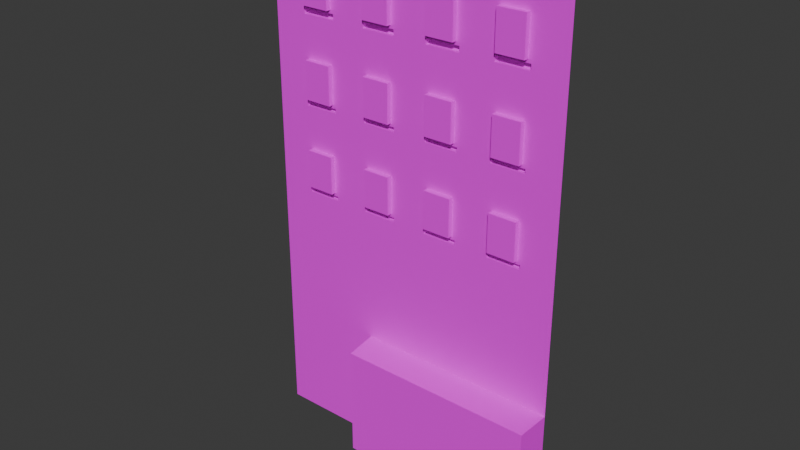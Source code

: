 # Source: Apartment.blend  (saved by Blender 4.2.67; exported with 4.5.12 LTS)
import bpy
from mathutils import Matrix  # noqa: F401  (used for matrix-valued properties, if any)

bpy.ops.wm.read_factory_settings(use_empty=True)
scene = bpy.context.scene
scene.name = 'Scene'

# ---- collections
col_collection = bpy.data.collections.new('Collection'); scene.collection.children.link(col_collection)

# ---- images (referenced by path relative to the original .blend; pixels are not part of the script)
import os
ASSET_DIR = os.environ.get("B2B_ASSET_DIR", "")  # directory of the original .blend (textures are referenced by path, not embedded)
HERE = os.path.dirname(os.path.abspath(__file__))  # packed textures are extracted next to this script under _unpacked/

def load_image(name, relpath, width, height, colorspace="sRGB"):
    """Load a texture the original file referenced (path relative to the .blend, or extracted next to this script)."""
    p = next((c for c in (os.path.join(HERE, relpath), os.path.join(ASSET_DIR, relpath)) if relpath and os.path.exists(c)), "")
    if p:
        img = bpy.data.images.load(p, check_existing=True)
        img.name = name
    else:  # same state as the original file: an image datablock whose file is absent (Cycles renders it pink)
        img = bpy.data.images.new(name, width, height)
        img.source = "FILE"
        img.filepath = "//" + (relpath or name)
    img.colorspace_settings.name = colorspace
    return img
img_aparttex_png = load_image('ApartTex.png', 'ApartTex.png', 1024, 1024, 'sRGB')

# ---- materials (node trees are filled in below, after node groups)
mat_material = bpy.data.materials.new('Material')
mat_material.alpha_threshold = 0.0
mat_material.roughness = 0.5
mat_material.line_color = (0.0, 0.0, 0.0, 1.0)

# ---- material node trees
mat_material.use_nodes = True; mat_material.node_tree.nodes.clear()
_N = mat_material.node_tree.nodes; _L = mat_material.node_tree.links
n0 = _N.new('ShaderNodeOutputMaterial'); n0.name = 'Material Output'; n0.location = (300, 300)
n1 = _N.new('ShaderNodeBsdfPrincipled'); n1.name = 'Principled BSDF'; n1.location = (10, 300)
n1.inputs[3].default_value = 1.45
n2 = _N.new('ShaderNodeTexImage'); n2.name = 'Image Texture'; n2.location = (-280, 280)
n2.image = img_aparttex_png
n2.interpolation = 'Closest'
_L.new(n1.outputs[0], n0.inputs[0])
_L.new(n2.outputs[0], n1.inputs[0])
n0.is_active_output = True

# ---- world
world_world = bpy.data.worlds.new('World'); scene.world = world_world
world_world.use_nodes = True; world_world.node_tree.nodes.clear()
_N = world_world.node_tree.nodes; _L = world_world.node_tree.links
n0 = _N.new('ShaderNodeOutputWorld'); n0.name = 'World Output'; n0.location = (300, 300)
n1 = _N.new('ShaderNodeBackground'); n1.name = 'Background'; n1.location = (10, 300)
n1.inputs[0].default_value = (0.05088, 0.05088, 0.05088, 1.0)
_L.new(n1.outputs[0], n0.inputs[0])
n0.is_active_output = True
world_world.color = (0.05088, 0.05088, 0.05088)
world_world.sun_shadow_jitter_overblur = 0.0

# ---- meshes
me_cube = bpy.data.meshes.new('Cube')
me_cube.from_pydata([(1.0, 1.0, 2.372), (1.0, 1.0, -1.0), (-1.0, 1.0, 2.372), (-1.0, 1.0, -1.0), (1.0, 1.0, -0.1898), (-1.0, 1.0, -0.1898), (1.0, 1.0, 2.088), (1.0, 1.0, 1.803), (1.0, 1.0, 1.518), (1.0, 1.0, 1.234), (1.0, 1.0, 0.949), (1.0, 1.0, 0.6643), (1.0, 1.0, 0.3796), (1.0, 1.0, 0.09492), (-1.0, 1.0, 2.088), (-1.0, 1.0, 1.803), (-1.0, 1.0, 1.518), (-1.0, 1.0, 1.234), (-1.0, 1.0, 0.949), (-1.0, 1.0, 0.6643), (-1.0, 1.0, 0.3796), (-1.0, 1.0, 0.09492), (-0.3053, 1.0, -1.0), (1.0, 1.0, -0.2364), (-1.0, 1.0, -0.2364), (-0.3333, 1.0, -1.0), (-0.7778, 1.0, -0.2364), (-0.7778, 1.0, -1.0), (-0.3333, 1.0, -0.2364), (-0.7778, 1.0, 2.372), (-0.5556, 1.0, 2.372), (-0.3333, 1.0, 2.372), (-0.1111, 1.0, 2.372), (0.1111, 1.0, 2.372), (0.3333, 1.0, 2.372), (0.5556, 1.0, 2.372), (0.7778, 1.0, 2.372), (-0.7778, 1.0, -0.1898), (-0.3333, 1.0, -0.1898), (0.1111, 1.0, -0.1898), (0.5556, 1.0, -0.1898), (-0.7778, 1.0, 0.09492), (-0.5556, 1.0, 0.09492), (-0.3333, 1.0, 0.09492), (-0.1111, 1.0, 0.09492), (0.1111, 1.0, 0.09492), (0.3333, 1.0, 0.09492), (0.5556, 1.0, 0.09492), (0.7778, 1.0, 0.09492), (-0.7778, 1.0, 0.3796), (-0.5556, 1.0, 0.3796), (-0.3333, 1.0, 0.3796), (-0.1111, 1.0, 0.3796), (0.1111, 1.0, 0.3796), (0.3333, 1.0, 0.3796), (0.5556, 1.0, 0.3796), (0.7778, 1.0, 0.3796), (-0.757, 1.0, 0.685), (-0.5763, 1.0, 0.685), (-0.3126, 1.0, 0.685), (-0.1318, 1.0, 0.685), (0.1318, 1.0, 0.685), (0.3126, 1.0, 0.685), (0.5763, 1.0, 0.685), (0.757, 1.0, 0.685), (-0.757, 1.0, 0.9282), (-0.5763, 1.0, 0.9282), (-0.3126, 1.0, 0.9282), (-0.1318, 1.0, 0.9282), (0.1318, 1.0, 0.9282), (0.3126, 1.0, 0.9282), (0.5763, 1.0, 0.9282), (0.757, 1.0, 0.9282), (-0.757, 1.0, 1.254), (-0.5763, 1.0, 1.254), (-0.3126, 1.0, 1.254), (-0.1318, 1.0, 1.254), (0.1318, 1.0, 1.254), (0.3126, 1.0, 1.254), (0.5763, 1.0, 1.254), (0.757, 1.0, 1.254), (-0.757, 1.0, 1.498), (-0.5763, 1.0, 1.498), (-0.3126, 1.0, 1.498), (-0.1318, 1.0, 1.498), (0.1318, 1.0, 1.498), (0.3126, 1.0, 1.498), (0.5763, 1.0, 1.498), (0.757, 1.0, 1.498), (-0.757, 1.0, 1.824), (-0.5763, 1.0, 1.824), (-0.3126, 1.0, 1.824), (-0.1318, 1.0, 1.824), (0.1318, 1.0, 1.824), (0.3126, 1.0, 1.824), (0.5763, 1.0, 1.824), (0.757, 1.0, 1.824), (-0.757, 1.0, 2.067), (-0.5763, 1.0, 2.067), (-0.3126, 1.0, 2.067), (-0.1318, 1.0, 2.067), (0.1318, 1.0, 2.067), (0.3126, 1.0, 2.067), (0.5763, 1.0, 2.067), (0.757, 1.0, 2.067), (-0.2894, 0.7917, -0.2524), (0.984, 0.7917, -0.2524), (0.984, 0.7917, -0.984), (-0.2894, 0.7917, -0.984), (-0.3053, 1.0, -0.2364), (0.984, 0.7917, -0.4507), (-1.0, 1.0, -0.3377), (-0.7778, 1.0, -0.3377), (-0.3333, 1.0, -0.3377), (-0.3053, 1.0, -0.3377), (1.0, 1.0, -0.3377), (-0.2894, 0.7917, -0.4507), (-0.7778, 1.0, 0.6643), (-0.5556, 1.0, 0.6643), (-0.3333, 1.0, 0.6643), (-0.1111, 1.0, 0.6643), (0.1111, 1.0, 0.6643), (0.3333, 1.0, 0.6643), (0.5556, 1.0, 0.6643), (0.7778, 1.0, 0.6643), (-0.7778, 1.0, 0.949), (-0.5556, 1.0, 0.949), (-0.3333, 1.0, 0.949), (-0.1111, 1.0, 0.949), (0.1111, 1.0, 0.949), (0.3333, 1.0, 0.949), (0.5556, 1.0, 0.949), (0.7778, 1.0, 0.949), (-0.7778, 1.0, 1.234), (-0.5556, 1.0, 1.234), (-0.3333, 1.0, 1.234), (-0.1111, 1.0, 1.234), (0.1111, 1.0, 1.234), (0.3333, 1.0, 1.234), (0.5556, 1.0, 1.234), (0.7778, 1.0, 1.234), (-0.7778, 1.0, 1.518), (-0.5556, 1.0, 1.518), (-0.3333, 1.0, 1.518), (-0.1111, 1.0, 1.518), (0.1111, 1.0, 1.518), (0.3333, 1.0, 1.518), (0.5556, 1.0, 1.518), (0.7778, 1.0, 1.518), (-0.7778, 1.0, 1.803), (-0.5556, 1.0, 1.803), (-0.3333, 1.0, 1.803), (-0.1111, 1.0, 1.803), (0.1111, 1.0, 1.803), (0.3333, 1.0, 1.803), (0.5556, 1.0, 1.803), (0.7778, 1.0, 1.803), (-0.7778, 1.0, 2.088), (-0.5556, 1.0, 2.088), (-0.3333, 1.0, 2.088), (-0.1111, 1.0, 2.088), (0.1111, 1.0, 2.088), (0.3333, 1.0, 2.088), (0.5556, 1.0, 2.088), (0.7778, 1.0, 2.088), (-0.757, 0.9675, 0.685), (-0.5763, 0.9675, 0.685), (-0.3126, 0.9675, 0.685), (-0.1318, 0.9675, 0.685), (0.1318, 0.9675, 0.685), (0.3126, 0.9675, 0.685), (0.5763, 0.9675, 0.685), (0.757, 0.9675, 0.685), (-0.757, 0.9675, 0.9282), (-0.5763, 0.9675, 0.9282), (-0.3126, 0.9675, 0.9282), (-0.1318, 0.9675, 0.9282), (0.1318, 0.9675, 0.9282), (0.3126, 0.9675, 0.9282), (0.5763, 0.9675, 0.9282), (0.757, 0.9675, 0.9282), (-0.757, 0.9675, 1.254), (-0.5763, 0.9675, 1.254), (-0.3126, 0.9675, 1.254), (-0.1318, 0.9675, 1.254), (0.1318, 0.9675, 1.254), (0.3126, 0.9675, 1.254), (0.5763, 0.9675, 1.254), (0.757, 0.9675, 1.254), (-0.757, 0.9675, 1.498), (-0.5763, 0.9675, 1.498), (-0.3126, 0.9675, 1.498), (-0.1318, 0.9675, 1.498), (0.1318, 0.9675, 1.498), (0.3126, 0.9675, 1.498), (0.5763, 0.9675, 1.498), (0.757, 0.9675, 1.498), (-0.757, 0.9675, 1.824), (-0.5763, 0.9675, 1.824), (-0.3126, 0.9675, 1.824), (-0.1318, 0.9675, 1.824), (0.1318, 0.9675, 1.824), (0.3126, 0.9675, 1.824), (0.5763, 0.9675, 1.824), (0.757, 0.9675, 1.824), (-0.757, 0.9675, 2.067), (-0.5763, 0.9675, 2.067), (-0.3126, 0.9675, 2.067), (-0.1318, 0.9675, 2.067), (0.1318, 0.9675, 2.067), (0.3126, 0.9675, 2.067), (0.5763, 0.9675, 2.067), (0.757, 0.9675, 2.067), (1.0, 1.0, 1.765), (-1.0, 1.0, 1.765), (-0.7778, 1.0, 1.765), (-0.5556, 1.0, 1.765), (-0.3333, 1.0, 1.765), (-0.1111, 1.0, 1.765), (0.1111, 1.0, 1.765), (0.3333, 1.0, 1.765), (0.5556, 1.0, 1.765), (0.7778, 1.0, 1.765), (1.0, 1.0, 1.205), (-1.0, 1.0, 1.205), (-0.7778, 1.0, 1.205), (-0.5556, 1.0, 1.205), (-0.3333, 1.0, 1.205), (-0.1111, 1.0, 1.205), (0.1111, 1.0, 1.205), (0.3333, 1.0, 1.205), (0.5556, 1.0, 1.205), (0.7778, 1.0, 1.205), (1.0, 1.0, 0.6358), (-1.0, 1.0, 0.6358), (-0.7778, 1.0, 0.6358), (-0.5556, 1.0, 0.6358), (-0.3333, 1.0, 0.6358), (-0.1111, 1.0, 0.6358), (0.1111, 1.0, 0.6358), (0.3333, 1.0, 0.6358), (0.5556, 1.0, 0.6358), (0.7778, 1.0, 0.6358), (-0.7778, 1.05, 0.6643), (-0.5556, 1.05, 0.6643), (-0.3333, 1.05, 0.6643), (-0.1111, 1.05, 0.6643), (0.1111, 1.05, 0.6643), (0.3333, 1.05, 0.6643), (0.5556, 1.05, 0.6643), (0.7778, 1.05, 0.6643), (-0.7778, 1.05, 1.234), (-0.5556, 1.05, 1.234), (-0.3333, 1.05, 1.234), (-0.1111, 1.05, 1.234), (0.1111, 1.05, 1.234), (0.3333, 1.05, 1.234), (0.5556, 1.05, 1.234), (0.7778, 1.05, 1.234), (-0.7778, 1.05, 1.803), (-0.5556, 1.05, 1.803), (-0.3333, 1.05, 1.803), (-0.1111, 1.05, 1.803), (0.1111, 1.05, 1.803), (0.3333, 1.05, 1.803), (0.5556, 1.05, 1.803), (0.7778, 1.05, 1.803), (-0.7778, 1.021, 1.765), (-0.5556, 1.021, 1.765), (-0.3333, 1.021, 1.765), (-0.1111, 1.021, 1.765), (0.1111, 1.021, 1.765), (0.3333, 1.021, 1.765), (0.5556, 1.021, 1.765), (0.7778, 1.021, 1.765), (-0.7778, 1.021, 1.205), (-0.5556, 1.021, 1.205), (-0.3333, 1.021, 1.205), (-0.1111, 1.021, 1.205), (0.1111, 1.021, 1.205), (0.3333, 1.021, 1.205), (0.5556, 1.021, 1.205), (0.7778, 1.021, 1.205), (-0.7778, 1.021, 0.6358), (-0.5556, 1.021, 0.6358), (-0.3333, 1.021, 0.6358), (-0.1111, 1.021, 0.6358), (0.1111, 1.021, 0.6358), (0.3333, 1.021, 0.6358), (0.5556, 1.021, 0.6358), (0.7778, 1.021, 0.6358)], [], [(164, 36, 0, 6), (109, 40, 4, 23), (40, 48, 13, 4), (48, 56, 12, 13), (242, 124, 11, 233), (124, 132, 10, 11), (232, 140, 9, 223), (140, 148, 8, 9), (222, 156, 7, 213), (156, 164, 6, 7), (15, 14, 157, 149), (86, 78, 186, 194), (150, 158, 159, 151), (78, 77, 185, 186), (152, 160, 161, 153), (103, 104, 212, 211), (154, 162, 163, 155), (77, 85, 193, 185), (214, 15, 149, 215), (119, 120, 246, 245), (216, 150, 151, 217), (228, 227, 277, 278), (218, 152, 153, 219), (219, 153, 263, 271), (220, 154, 155, 221), (241, 123, 249, 289), (17, 16, 141, 133), (76, 75, 183, 184), (134, 142, 143, 135), (101, 102, 210, 209), (136, 144, 145, 137), (84, 76, 184, 192), (138, 146, 147, 139), (74, 73, 181, 182), (224, 17, 133, 225), (152, 218, 270, 262), (226, 134, 135, 227), (122, 240, 288, 248), (228, 136, 137, 229), (117, 118, 244, 243), (230, 138, 139, 231), (230, 229, 279, 280), (19, 18, 125, 117), (99, 100, 208, 207), (118, 126, 127, 119), (75, 83, 191, 183), (120, 128, 129, 121), (71, 72, 180, 179), (122, 130, 131, 123), (72, 64, 172, 180), (234, 19, 117, 235), (217, 151, 261, 269), (236, 118, 119, 237), (239, 121, 247, 287), (238, 120, 121, 239), (150, 216, 268, 260), (240, 122, 123, 241), (120, 238, 286, 246), (21, 20, 49, 41), (41, 49, 50, 42), (42, 50, 51, 43), (43, 51, 52, 44), (44, 52, 53, 45), (45, 53, 54, 46), (46, 54, 55, 47), (47, 55, 56, 48), (5, 21, 41, 37), (37, 41, 42), (37, 42, 43, 38), (38, 43, 44), (38, 44, 45, 39), (39, 45, 46), (39, 46, 47, 40), (40, 47, 48), (24, 5, 37, 26), (111, 24, 26, 112), (28, 37, 38, 109), (112, 26, 28, 113), (113, 28, 109, 114), (14, 2, 29, 157), (157, 29, 30, 158), (158, 30, 31, 159), (159, 31, 32, 160), (160, 32, 33, 161), (161, 33, 34, 162), (162, 34, 35, 163), (163, 35, 36, 164), (116, 105, 106, 110), (40, 109, 38, 39), (26, 37, 28), (110, 106, 23, 115), (108, 107, 1, 22), (106, 105, 109, 23), (116, 108, 22, 114), (105, 116, 114, 109), (107, 110, 115, 1), (108, 116, 110, 107), (25, 113, 114, 22), (27, 112, 113, 25), (3, 111, 112, 27), (57, 58, 118, 117), (59, 60, 120, 119), (61, 62, 122, 121), (63, 64, 124, 123), (66, 65, 125, 126), (68, 67, 127, 128), (70, 69, 129, 130), (72, 71, 131, 132), (73, 74, 134, 133), (75, 76, 136, 135), (77, 78, 138, 137), (79, 80, 140, 139), (82, 81, 141, 142), (84, 83, 143, 144), (86, 85, 145, 146), (88, 87, 147, 148), (89, 90, 150, 149), (91, 92, 152, 151), (93, 94, 154, 153), (95, 96, 156, 155), (98, 97, 157, 158), (100, 99, 159, 160), (102, 101, 161, 162), (104, 103, 163, 164), (97, 89, 149, 157), (90, 98, 158, 150), (99, 91, 151, 159), (92, 100, 160, 152), (101, 93, 153, 161), (94, 102, 162, 154), (103, 95, 155, 163), (96, 104, 164, 156), (81, 73, 133, 141), (74, 82, 142, 134), (83, 75, 135, 143), (76, 84, 144, 136), (85, 77, 137, 145), (78, 86, 146, 138), (87, 79, 139, 147), (80, 88, 148, 140), (65, 57, 117, 125), (58, 66, 126, 118), (67, 59, 119, 127), (60, 68, 128, 120), (69, 61, 121, 129), (62, 70, 130, 122), (71, 63, 123, 131), (64, 72, 132, 124), (197, 205, 206, 198), (199, 207, 208, 200), (201, 209, 210, 202), (203, 211, 212, 204), (181, 189, 190, 182), (183, 191, 192, 184), (185, 193, 194, 186), (187, 195, 196, 188), (165, 173, 174, 166), (167, 175, 176, 168), (169, 177, 178, 170), (171, 179, 180, 172), (89, 97, 205, 197), (80, 79, 187, 188), (79, 87, 195, 187), (98, 90, 198, 206), (81, 82, 190, 189), (88, 80, 188, 196), (91, 99, 207, 199), (83, 84, 192, 191), (57, 65, 173, 165), (58, 57, 165, 166), (100, 92, 200, 208), (85, 86, 194, 193), (66, 58, 166, 174), (60, 59, 167, 168), (93, 101, 209, 201), (87, 88, 196, 195), (59, 67, 175, 167), (62, 61, 169, 170), (102, 94, 202, 210), (90, 89, 197, 198), (68, 60, 168, 176), (64, 63, 171, 172), (95, 103, 211, 203), (92, 91, 199, 200), (61, 69, 177, 169), (65, 66, 174, 173), (104, 96, 204, 212), (94, 93, 201, 202), (70, 62, 170, 178), (67, 68, 176, 175), (73, 81, 189, 181), (96, 95, 203, 204), (63, 71, 179, 171), (69, 70, 178, 177), (82, 74, 182, 190), (97, 98, 206, 205), (147, 221, 222, 148), (146, 220, 221, 147), (145, 219, 220, 146), (144, 218, 219, 145), (143, 217, 218, 144), (142, 216, 217, 143), (141, 215, 216, 142), (16, 214, 215, 141), (148, 222, 213, 8), (131, 231, 232, 132), (130, 230, 231, 131), (129, 229, 230, 130), (128, 228, 229, 129), (127, 227, 228, 128), (126, 226, 227, 127), (125, 225, 226, 126), (18, 224, 225, 125), (132, 232, 223, 10), (55, 241, 242, 56), (54, 240, 241, 55), (53, 239, 240, 54), (52, 238, 239, 53), (51, 237, 238, 52), (50, 236, 237, 51), (49, 235, 236, 50), (20, 234, 235, 49), (56, 242, 233, 12), (267, 259, 260, 268), (269, 261, 262, 270), (271, 263, 264, 272), (273, 265, 266, 274), (275, 251, 252, 276), (277, 253, 254, 278), (279, 255, 256, 280), (281, 257, 258, 282), (283, 243, 244, 284), (285, 245, 246, 286), (287, 247, 248, 288), (289, 249, 250, 290), (124, 242, 290, 250), (133, 134, 252, 251), (154, 220, 272, 264), (225, 133, 251, 275), (242, 241, 289, 290), (221, 155, 265, 273), (226, 225, 275, 276), (121, 122, 248, 247), (134, 226, 276, 252), (156, 222, 274, 266), (135, 136, 254, 253), (149, 150, 260, 259), (227, 135, 253, 277), (240, 239, 287, 288), (222, 221, 273, 274), (123, 124, 250, 249), (136, 228, 278, 254), (137, 138, 256, 255), (229, 137, 255, 279), (151, 152, 262, 261), (238, 237, 285, 286), (220, 219, 271, 272), (138, 230, 280, 256), (139, 140, 258, 257), (235, 117, 243, 283), (231, 139, 257, 281), (153, 154, 264, 263), (236, 235, 283, 284), (218, 217, 269, 270), (118, 236, 284, 244), (140, 232, 282, 258), (237, 119, 245, 285), (215, 149, 259, 267), (232, 231, 281, 282), (155, 156, 266, 265), (216, 215, 267, 268)])
_uv = me_cube.uv_layers.new(name='UVMap')
_uv.uv.foreach_set('vector', [0.5885, 0.9038, 0.5885, 0.9674, 0.5389, 0.9674, 0.5389, 0.9038, 0.1761, 0.3681, 0.3709, 0.358, 0.4714, 0.3583, 0.4714, 0.3689, 0.6319, 0.5379, 0.5848, 0.5983, 0.5377, 0.5983, 0.5377, 0.5379, 0.5848, 0.5983, 0.5848, 0.6586, 0.5377, 0.6586, 0.5377, 0.5983, 0.5885, 0.5795, 0.5885, 0.5858, 0.5389, 0.5858, 0.5389, 0.5795, 0.5885, 0.5858, 0.5885, 0.6494, 0.5389, 0.6494, 0.5389, 0.5858, 0.5885, 0.7067, 0.5885, 0.713, 0.5389, 0.713, 0.5389, 0.7067, 0.5885, 0.713, 0.5885, 0.7766, 0.5389, 0.7766, 0.5389, 0.713, 0.5885, 0.8316, 0.5885, 0.8402, 0.5389, 0.8402, 0.5389, 0.8316, 0.5885, 0.8402, 0.5885, 0.9038, 0.5389, 0.9038, 0.5389, 0.8402, 0.9857, 0.8402, 0.9857, 0.9038, 0.936, 0.9038, 0.936, 0.8402, 0.7832, 0.1866, 0.7838, 0.2775, 0.7712, 0.2672, 0.7734, 0.1995, 0.8864, 0.8402, 0.8864, 0.9038, 0.8367, 0.9038, 0.8367, 0.8402, 0.7838, 0.2775, 0.7096, 0.2753, 0.7194, 0.2623, 0.7712, 0.2672, 0.7871, 0.8402, 0.7871, 0.9038, 0.7375, 0.9038, 0.7375, 0.8402, 0.9595, 0.1658, 0.8858, 0.169, 0.8953, 0.1554, 0.9473, 0.1559, 0.6878, 0.8402, 0.6878, 0.9038, 0.6382, 0.9038, 0.6382, 0.8402, 0.7096, 0.2753, 0.709, 0.1843, 0.7216, 0.1946, 0.7194, 0.2623, 0.9857, 0.8316, 0.9857, 0.8402, 0.936, 0.8402, 0.936, 0.8316, 0.8794, 0.07062, 0.7907, 0.06737, 0.8271, 0.05189, 0.8585, 0.05764, 0.8864, 0.8316, 0.8864, 0.8402, 0.8367, 0.8402, 0.8367, 0.8316, 0.537, 0.1764, 0.612, 0.1949, 0.6005, 0.1995, 0.5523, 0.1868, 0.7871, 0.8316, 0.7871, 0.8402, 0.7375, 0.8402, 0.7375, 0.8316, 0.6111, 0.3362, 0.6151, 0.3651, 0.5934, 0.3524, 0.6011, 0.3423, 0.6878, 0.8316, 0.6878, 0.8402, 0.6382, 0.8402, 0.6382, 0.8316, 0.8779, 0.1949, 0.8794, 0.2194, 0.8585, 0.2064, 0.8664, 0.1995, 0.9857, 0.713, 0.9857, 0.7766, 0.936, 0.7766, 0.936, 0.713, 0.5318, 0.224, 0.606, 0.2263, 0.5962, 0.2393, 0.5443, 0.2343, 0.8864, 0.713, 0.8864, 0.7766, 0.8367, 0.7766, 0.8367, 0.713, 0.605, 0.4633, 0.5312, 0.4665, 0.5408, 0.453, 0.5927, 0.4534, 0.7871, 0.713, 0.7871, 0.7766, 0.7375, 0.7766, 0.7375, 0.713, 0.5323, 0.315, 0.5318, 0.224, 0.5443, 0.2343, 0.5421, 0.302, 0.6878, 0.713, 0.6878, 0.7766, 0.6382, 0.7766, 0.6382, 0.713, 0.709, 0.07525, 0.7832, 0.07752, 0.7734, 0.09052, 0.7216, 0.08559, 0.9857, 0.7067, 0.9857, 0.713, 0.936, 0.713, 0.936, 0.7067, 0.8794, 0.2193, 0.8913, 0.1764, 0.9031, 0.185, 0.9116, 0.2003, 0.8864, 0.7067, 0.8864, 0.713, 0.8367, 0.713, 0.8367, 0.7067, 0.7021, 0.2854, 0.6899, 0.3251, 0.6746, 0.3147, 0.6658, 0.3009, 0.7871, 0.7067, 0.7871, 0.713, 0.7375, 0.713, 0.7375, 0.7067, 0.6134, 0.07062, 0.5248, 0.06737, 0.5611, 0.05189, 0.5926, 0.05764, 0.6878, 0.7067, 0.6878, 0.713, 0.6382, 0.713, 0.6382, 0.7067, 0.7786, 0.3251, 0.7036, 0.3066, 0.715, 0.3021, 0.7633, 0.3147, 0.9857, 0.5858, 0.9857, 0.6494, 0.936, 0.6494, 0.936, 0.5858, 0.9595, 0.3146, 0.8858, 0.3178, 0.8953, 0.3042, 0.9473, 0.3047, 0.8864, 0.5858, 0.8864, 0.6494, 0.8367, 0.6494, 0.8367, 0.5858, 0.606, 0.2263, 0.6065, 0.3173, 0.594, 0.3069, 0.5962, 0.2393, 0.7871, 0.5858, 0.7871, 0.6494, 0.7375, 0.6494, 0.7375, 0.5858, 0.8724, 0.3173, 0.7982, 0.315, 0.808, 0.302, 0.8599, 0.3069, 0.6878, 0.5858, 0.6878, 0.6494, 0.6382, 0.6494, 0.6382, 0.5858, 0.7982, 0.315, 0.7977, 0.224, 0.8102, 0.2343, 0.808, 0.302, 0.9857, 0.5795, 0.9857, 0.5858, 0.936, 0.5858, 0.936, 0.5795, 0.9657, 0.1874, 0.9696, 0.2164, 0.9479, 0.2036, 0.9556, 0.1936, 0.8864, 0.5795, 0.8864, 0.5858, 0.8367, 0.5858, 0.8367, 0.5795, 0.6149, 0.3066, 0.6134, 0.2822, 0.6343, 0.2952, 0.6264, 0.3021, 0.7871, 0.5795, 0.7871, 0.5858, 0.7375, 0.5858, 0.7375, 0.5795, 0.8794, 0.3673, 0.8913, 0.3244, 0.9031, 0.333, 0.9116, 0.3484, 0.6878, 0.5795, 0.6878, 0.5858, 0.6382, 0.5858, 0.6382, 0.5795, 0.7907, 0.06737, 0.8029, 0.02764, 0.8182, 0.03805, 0.8271, 0.05189, 0.9617, 0.5983, 0.9617, 0.6586, 0.9146, 0.6586, 0.9146, 0.5983, 0.9146, 0.5983, 0.9146, 0.6586, 0.8675, 0.6586, 0.8675, 0.5983, 0.8675, 0.5983, 0.8675, 0.6586, 0.8204, 0.6586, 0.8204, 0.5983, 0.8204, 0.5983, 0.8204, 0.6586, 0.7733, 0.6586, 0.7733, 0.5983, 0.7733, 0.5983, 0.7733, 0.6586, 0.7262, 0.6586, 0.7262, 0.5983, 0.7262, 0.5983, 0.7262, 0.6586, 0.679, 0.6586, 0.679, 0.5983, 0.679, 0.5983, 0.679, 0.6586, 0.6319, 0.6586, 0.6319, 0.5983, 0.6319, 0.5983, 0.6319, 0.6586, 0.5848, 0.6586, 0.5848, 0.5983, 0.9617, 0.5379, 0.9617, 0.5983, 0.9146, 0.5983, 0.9146, 0.5379, 0.9146, 0.5379, 0.9146, 0.5983, 0.8675, 0.5983, 0.9146, 0.5379, 0.8675, 0.5983, 0.8204, 0.5983, 0.8204, 0.5379, 0.8204, 0.5379, 0.8204, 0.5983, 0.7733, 0.5983, 0.8204, 0.5379, 0.7733, 0.5983, 0.7262, 0.5983, 0.7262, 0.5379, 0.7262, 0.5379, 0.7262, 0.5983, 0.679, 0.5983, 0.7262, 0.5379, 0.679, 0.5983, 0.6319, 0.5983, 0.6319, 0.5379, 0.6319, 0.5379, 0.6319, 0.5983, 0.5848, 0.5983, 0.01899, 0.3677, 0.01902, 0.3571, 0.06929, 0.3572, 0.06926, 0.3678, 0.01229, 0.08432, 0.01229, 0.03768, 0.1147, 0.03768, 0.1147, 0.08432, 0.1698, 0.3681, 0.06929, 0.3572, 0.1698, 0.3575, 0.1761, 0.3681, 0.1147, 0.08432, 0.1147, 0.03768, 0.3195, 0.03768, 0.3195, 0.08432, 0.3195, 0.08432, 0.3195, 0.03768, 0.3324, 0.03768, 0.3324, 0.08432, 0.9857, 0.9038, 0.9857, 0.9674, 0.936, 0.9674, 0.936, 0.9038, 0.936, 0.9038, 0.936, 0.9674, 0.8864, 0.9674, 0.8864, 0.9038, 0.8864, 0.9038, 0.8864, 0.9674, 0.8367, 0.9674, 0.8367, 0.9038, 0.8367, 0.9038, 0.8367, 0.9674, 0.7871, 0.9674, 0.7871, 0.9038, 0.7871, 0.9038, 0.7871, 0.9674, 0.7375, 0.9674, 0.7375, 0.9038, 0.7375, 0.9038, 0.7375, 0.9674, 0.6878, 0.9674, 0.6878, 0.9038, 0.6878, 0.9038, 0.6878, 0.9674, 0.6382, 0.9674, 0.6382, 0.9038, 0.6382, 0.9038, 0.6382, 0.9674, 0.5885, 0.9674, 0.5885, 0.9038, 0.4982, 0.4096, 0.4975, 0.4975, 0.002001, 0.4975, 0.003551, 0.4103, 0.3709, 0.358, 0.1761, 0.3681, 0.1698, 0.3575, 0.2704, 0.3578, 0.06926, 0.3678, 0.06929, 0.3572, 0.1698, 0.3681, 0.1482, 0.08889, 0.1482, 0.03184, 0.2083, 0.02726, 0.2083, 0.05637, 0.02805, 0.3981, 0.02805, 0.03184, 0.08813, 0.02726, 0.08813, 0.4027, 0.1482, 0.03184, 0.1482, 0.3981, 0.08813, 0.4027, 0.08813, 0.02726, 0.2684, 0.08889, 0.2684, 0.2423, 0.2083, 0.2469, 0.2083, 0.05637, 0.2684, 0.03184, 0.2684, 0.08889, 0.2083, 0.05637, 0.2083, 0.02726, 0.1482, 0.2423, 0.1482, 0.08889, 0.2083, 0.05637, 0.2083, 0.2469, 0.02843, 0.5395, 0.323, 0.5379, 0.3253, 0.9789, 0.02409, 0.9798, 0.3195, 0.3895, 0.3195, 0.08432, 0.3324, 0.08432, 0.3324, 0.3895, 0.1147, 0.3895, 0.1147, 0.08432, 0.3195, 0.08432, 0.3195, 0.3895, 0.01229, 0.3895, 0.01229, 0.08432, 0.1147, 0.08432, 0.1147, 0.3895, 0.606, 0.07752, 0.5318, 0.07525, 0.5248, 0.06737, 0.6134, 0.07062, 0.8719, 0.07752, 0.7977, 0.07525, 0.7907, 0.06737, 0.8794, 0.07062, 0.6209, 0.2753, 0.6951, 0.2775, 0.7021, 0.2854, 0.6134, 0.2822, 0.8719, 0.2263, 0.7977, 0.224, 0.7907, 0.2161, 0.8794, 0.2194, 0.5323, 0.1662, 0.6065, 0.1685, 0.6134, 0.1764, 0.5248, 0.1731, 0.7982, 0.1662, 0.8724, 0.1685, 0.8794, 0.1764, 0.7907, 0.1731, 0.6946, 0.1866, 0.6204, 0.1843, 0.6134, 0.1764, 0.7021, 0.1797, 0.7982, 0.315, 0.8724, 0.3173, 0.8794, 0.3251, 0.7907, 0.3219, 0.7832, 0.07752, 0.709, 0.07525, 0.7021, 0.06737, 0.7907, 0.07062, 0.606, 0.2263, 0.5318, 0.224, 0.5248, 0.2161, 0.6134, 0.2194, 0.7096, 0.2753, 0.7838, 0.2775, 0.7907, 0.2854, 0.7021, 0.2822, 0.6946, 0.07752, 0.6204, 0.07525, 0.6134, 0.06737, 0.7021, 0.07062, 0.7096, 0.1662, 0.7838, 0.1685, 0.7907, 0.1764, 0.7021, 0.1731, 0.5323, 0.315, 0.6065, 0.3173, 0.6134, 0.3251, 0.5248, 0.3219, 0.7832, 0.1866, 0.709, 0.1843, 0.7021, 0.1764, 0.7907, 0.1797, 0.6209, 0.1662, 0.6951, 0.1685, 0.7021, 0.1764, 0.6134, 0.1731, 0.962, 0.3719, 0.8873, 0.3753, 0.8794, 0.3673, 0.9696, 0.3644, 0.962, 0.2238, 0.8873, 0.2272, 0.8794, 0.2193, 0.9696, 0.2164, 0.6075, 0.3726, 0.5327, 0.376, 0.5248, 0.368, 0.6151, 0.3651, 0.962, 0.07508, 0.8873, 0.07847, 0.8794, 0.0705, 0.9696, 0.06764, 0.8858, 0.4658, 0.9595, 0.4626, 0.9662, 0.47, 0.8794, 0.4725, 0.8858, 0.3178, 0.9595, 0.3146, 0.9662, 0.322, 0.8794, 0.3244, 0.5312, 0.4665, 0.605, 0.4633, 0.6117, 0.4707, 0.5248, 0.4732, 0.8858, 0.169, 0.9595, 0.1658, 0.9662, 0.1732, 0.8794, 0.1757, 0.9595, 0.4626, 0.962, 0.3719, 0.9696, 0.3644, 0.9662, 0.47, 0.8873, 0.3753, 0.8858, 0.4658, 0.8794, 0.4725, 0.8794, 0.3673, 0.9595, 0.3146, 0.962, 0.2238, 0.9696, 0.2164, 0.9662, 0.322, 0.8873, 0.2272, 0.8858, 0.3178, 0.8794, 0.3244, 0.8794, 0.2193, 0.605, 0.4633, 0.6075, 0.3726, 0.6151, 0.3651, 0.6117, 0.4707, 0.5327, 0.376, 0.5312, 0.4665, 0.5248, 0.4732, 0.5248, 0.368, 0.9595, 0.1658, 0.962, 0.07508, 0.9696, 0.06764, 0.9662, 0.1732, 0.8873, 0.07847, 0.8858, 0.169, 0.8794, 0.1757, 0.8794, 0.0705, 0.7838, 0.1685, 0.7832, 0.07752, 0.7907, 0.07062, 0.7907, 0.1764, 0.709, 0.07525, 0.7096, 0.1662, 0.7021, 0.1731, 0.7021, 0.06737, 0.6065, 0.3173, 0.606, 0.2263, 0.6134, 0.2194, 0.6134, 0.3251, 0.5318, 0.224, 0.5323, 0.315, 0.5248, 0.3219, 0.5248, 0.2161, 0.709, 0.1843, 0.7096, 0.2753, 0.7021, 0.2822, 0.7021, 0.1764, 0.7838, 0.2775, 0.7832, 0.1866, 0.7907, 0.1797, 0.7907, 0.2854, 0.6951, 0.1685, 0.6946, 0.07752, 0.7021, 0.07062, 0.7021, 0.1764, 0.6204, 0.07525, 0.6209, 0.1662, 0.6134, 0.1731, 0.6134, 0.06737, 0.6065, 0.1685, 0.606, 0.07752, 0.6134, 0.07062, 0.6134, 0.1764, 0.5318, 0.07525, 0.5323, 0.1662, 0.5248, 0.1731, 0.5248, 0.06737, 0.8724, 0.1685, 0.8719, 0.07752, 0.8794, 0.07062, 0.8794, 0.1764, 0.7977, 0.07525, 0.7982, 0.1662, 0.7907, 0.1731, 0.7907, 0.06737, 0.6204, 0.1843, 0.6209, 0.2753, 0.6134, 0.2822, 0.6134, 0.1764, 0.6951, 0.2775, 0.6946, 0.1866, 0.7021, 0.1797, 0.7021, 0.2854, 0.8724, 0.3173, 0.8719, 0.2263, 0.8794, 0.2194, 0.8794, 0.3251, 0.7977, 0.224, 0.7982, 0.315, 0.7907, 0.3219, 0.7907, 0.2161, 0.3257, 0.5368, 0.3257, 0.9827, 0.02183, 0.9827, 0.02183, 0.5368, 0.3257, 0.5368, 0.3257, 0.9827, 0.02183, 0.9827, 0.02183, 0.5368, 0.3257, 0.5368, 0.3257, 0.9827, 0.02183, 0.9827, 0.02183, 0.5368, 0.3257, 0.5368, 0.3257, 0.9827, 0.02183, 0.9827, 0.02183, 0.5368, 0.3257, 0.5368, 0.3257, 0.9827, 0.02183, 0.9827, 0.02183, 0.5368, 0.3257, 0.5368, 0.3257, 0.9827, 0.02183, 0.9827, 0.02183, 0.5368, 0.3257, 0.5368, 0.3257, 0.9827, 0.02183, 0.9827, 0.02183, 0.5368, 0.3257, 0.5368, 0.3257, 0.9827, 0.02183, 0.9827, 0.02183, 0.5368, 0.3257, 0.5368, 0.3257, 0.9827, 0.02183, 0.9827, 0.02183, 0.5368, 0.3257, 0.5368, 0.3257, 0.9827, 0.02183, 0.9827, 0.02183, 0.5368, 0.3257, 0.5368, 0.3257, 0.9827, 0.02183, 0.9827, 0.02183, 0.5368, 0.3257, 0.5368, 0.3257, 0.9827, 0.02183, 0.9827, 0.02183, 0.5368, 0.962, 0.3719, 0.9595, 0.4626, 0.9473, 0.4527, 0.9522, 0.3857, 0.6204, 0.07525, 0.6946, 0.07752, 0.6848, 0.09052, 0.6329, 0.08559, 0.6946, 0.07752, 0.6951, 0.1685, 0.6826, 0.1582, 0.6848, 0.09052, 0.8858, 0.4658, 0.8873, 0.3753, 0.8997, 0.3852, 0.8953, 0.4522, 0.7838, 0.1685, 0.7096, 0.1662, 0.7194, 0.1532, 0.7712, 0.1582, 0.6209, 0.1662, 0.6204, 0.07525, 0.6329, 0.08559, 0.6307, 0.1532, 0.962, 0.2238, 0.9595, 0.3146, 0.9473, 0.3047, 0.9522, 0.2376, 0.6065, 0.3173, 0.5323, 0.315, 0.5421, 0.302, 0.594, 0.3069, 0.606, 0.07752, 0.6065, 0.1685, 0.594, 0.1582, 0.5962, 0.09052, 0.5318, 0.07525, 0.606, 0.07752, 0.5962, 0.09052, 0.5443, 0.08559, 0.8858, 0.3178, 0.8873, 0.2272, 0.8997, 0.2372, 0.8953, 0.3042, 0.709, 0.1843, 0.7832, 0.1866, 0.7734, 0.1995, 0.7216, 0.1946, 0.5323, 0.1662, 0.5318, 0.07525, 0.5443, 0.08559, 0.5421, 0.1532, 0.7977, 0.07525, 0.8719, 0.07752, 0.8621, 0.09052, 0.8102, 0.08559, 0.6075, 0.3726, 0.605, 0.4633, 0.5927, 0.4534, 0.5977, 0.3864, 0.6951, 0.1685, 0.6209, 0.1662, 0.6307, 0.1532, 0.6826, 0.1582, 0.8719, 0.07752, 0.8724, 0.1685, 0.8599, 0.1582, 0.8621, 0.09052, 0.6951, 0.2775, 0.6209, 0.2753, 0.6307, 0.2623, 0.6826, 0.2672, 0.5312, 0.4665, 0.5327, 0.376, 0.5451, 0.3859, 0.5408, 0.453, 0.8873, 0.3753, 0.962, 0.3719, 0.9522, 0.3857, 0.8997, 0.3852, 0.7982, 0.1662, 0.7977, 0.07525, 0.8102, 0.08559, 0.808, 0.1532, 0.7977, 0.224, 0.8719, 0.2263, 0.8621, 0.2393, 0.8102, 0.2343, 0.962, 0.07508, 0.9595, 0.1658, 0.9473, 0.1559, 0.9522, 0.08886, 0.8873, 0.2272, 0.962, 0.2238, 0.9522, 0.2376, 0.8997, 0.2372, 0.6209, 0.2753, 0.6204, 0.1843, 0.6329, 0.1946, 0.6307, 0.2623, 0.6065, 0.1685, 0.5323, 0.1662, 0.5421, 0.1532, 0.594, 0.1582, 0.8858, 0.169, 0.8873, 0.07847, 0.8997, 0.08843, 0.8953, 0.1554, 0.5327, 0.376, 0.6075, 0.3726, 0.5977, 0.3864, 0.5451, 0.3859, 0.6946, 0.1866, 0.6951, 0.2775, 0.6826, 0.2672, 0.6848, 0.1995, 0.8724, 0.1685, 0.7982, 0.1662, 0.808, 0.1532, 0.8599, 0.1582, 0.7832, 0.07752, 0.7838, 0.1685, 0.7712, 0.1582, 0.7734, 0.09052, 0.8873, 0.07847, 0.962, 0.07508, 0.9522, 0.08886, 0.8997, 0.08843, 0.8719, 0.2263, 0.8724, 0.3173, 0.8599, 0.3069, 0.8621, 0.2393, 0.6204, 0.1843, 0.6946, 0.1866, 0.6848, 0.1995, 0.6329, 0.1946, 0.7096, 0.1662, 0.709, 0.07525, 0.7216, 0.08559, 0.7194, 0.1532, 0.9595, 0.4626, 0.8858, 0.4658, 0.8953, 0.4522, 0.9473, 0.4527, 0.6382, 0.7766, 0.6382, 0.8316, 0.5885, 0.8316, 0.5885, 0.7766, 0.6878, 0.7766, 0.6878, 0.8316, 0.6382, 0.8316, 0.6382, 0.7766, 0.7375, 0.7766, 0.7375, 0.8316, 0.6878, 0.8316, 0.6878, 0.7766, 0.7871, 0.7766, 0.7871, 0.8316, 0.7375, 0.8316, 0.7375, 0.7766, 0.8367, 0.7766, 0.8367, 0.8316, 0.7871, 0.8316, 0.7871, 0.7766, 0.8864, 0.7766, 0.8864, 0.8316, 0.8367, 0.8316, 0.8367, 0.7766, 0.936, 0.7766, 0.936, 0.8316, 0.8864, 0.8316, 0.8864, 0.7766, 0.9857, 0.7766, 0.9857, 0.8316, 0.936, 0.8316, 0.936, 0.7766, 0.5885, 0.7766, 0.5885, 0.8316, 0.5389, 0.8316, 0.5389, 0.7766, 0.6382, 0.6494, 0.6382, 0.7067, 0.5885, 0.7067, 0.5885, 0.6494, 0.6878, 0.6494, 0.6878, 0.7067, 0.6382, 0.7067, 0.6382, 0.6494, 0.7375, 0.6494, 0.7375, 0.7067, 0.6878, 0.7067, 0.6878, 0.6494, 0.7871, 0.6494, 0.7871, 0.7067, 0.7375, 0.7067, 0.7375, 0.6494, 0.8367, 0.6494, 0.8367, 0.7067, 0.7871, 0.7067, 0.7871, 0.6494, 0.8864, 0.6494, 0.8864, 0.7067, 0.8367, 0.7067, 0.8367, 0.6494, 0.936, 0.6494, 0.936, 0.7067, 0.8864, 0.7067, 0.8864, 0.6494, 0.9857, 0.6494, 0.9857, 0.7067, 0.936, 0.7067, 0.936, 0.6494, 0.5885, 0.6494, 0.5885, 0.7067, 0.5389, 0.7067, 0.5389, 0.6494, 0.6319, 0.6586, 0.6319, 0.713, 0.5848, 0.713, 0.5848, 0.6586, 0.679, 0.6586, 0.679, 0.713, 0.6319, 0.713, 0.6319, 0.6586, 0.7262, 0.6586, 0.7262, 0.713, 0.679, 0.713, 0.679, 0.6586, 0.7733, 0.6586, 0.7733, 0.713, 0.7262, 0.713, 0.7262, 0.6586, 0.8204, 0.6586, 0.8204, 0.713, 0.7733, 0.713, 0.7733, 0.6586, 0.8675, 0.6586, 0.8675, 0.713, 0.8204, 0.713, 0.8204, 0.6586, 0.9146, 0.6586, 0.9146, 0.713, 0.8675, 0.713, 0.8675, 0.6586, 0.9617, 0.6586, 0.9617, 0.713, 0.9146, 0.713, 0.9146, 0.6586, 0.5848, 0.6586, 0.5848, 0.713, 0.5377, 0.713, 0.5377, 0.6586, 0.9556, 0.3416, 0.9479, 0.3517, 0.9116, 0.3484, 0.9031, 0.333, 0.9556, 0.1936, 0.9479, 0.2036, 0.9116, 0.2003, 0.9031, 0.185, 0.6011, 0.3423, 0.5934, 0.3524, 0.557, 0.3491, 0.5485, 0.3338, 0.9556, 0.04482, 0.9479, 0.05486, 0.9116, 0.05157, 0.9031, 0.03625, 0.7778, 0.05071, 0.7698, 0.05764, 0.7384, 0.05189, 0.7296, 0.03805, 0.6005, 0.1995, 0.5926, 0.2064, 0.5611, 0.2006, 0.5523, 0.1868, 0.715, 0.3021, 0.723, 0.2952, 0.7544, 0.3009, 0.7633, 0.3147, 0.6891, 0.05071, 0.6812, 0.05764, 0.6498, 0.05189, 0.6409, 0.03805, 0.6005, 0.05071, 0.5926, 0.05764, 0.5611, 0.05189, 0.5523, 0.03805, 0.8664, 0.05071, 0.8585, 0.05764, 0.8271, 0.05189, 0.8182, 0.03805, 0.6264, 0.3021, 0.6343, 0.2952, 0.6658, 0.3009, 0.6746, 0.3147, 0.8664, 0.1995, 0.8585, 0.2064, 0.8271, 0.2006, 0.8182, 0.1868, 0.7907, 0.2161, 0.8029, 0.1764, 0.8182, 0.1868, 0.8271, 0.2006, 0.7907, 0.07062, 0.7021, 0.06737, 0.7384, 0.05189, 0.7698, 0.05764, 0.5248, 0.368, 0.5367, 0.3251, 0.5485, 0.3338, 0.557, 0.3491, 0.7893, 0.04618, 0.7907, 0.07062, 0.7698, 0.05764, 0.7778, 0.05071, 0.8029, 0.1764, 0.8779, 0.1949, 0.8664, 0.1995, 0.8182, 0.1868, 0.9657, 0.0387, 0.9696, 0.06764, 0.9479, 0.05486, 0.9556, 0.04482, 0.7142, 0.02764, 0.7893, 0.04618, 0.7778, 0.05071, 0.7296, 0.03805, 0.6134, 0.2822, 0.7021, 0.2854, 0.6658, 0.3009, 0.6343, 0.2952, 0.7021, 0.06737, 0.7142, 0.02764, 0.7296, 0.03805, 0.7384, 0.05189, 0.8794, 0.0705, 0.8913, 0.02764, 0.9031, 0.03625, 0.9116, 0.05157, 0.6134, 0.2194, 0.5248, 0.2161, 0.5611, 0.2006, 0.5926, 0.2064, 0.9696, 0.3644, 0.8794, 0.3673, 0.9116, 0.3484, 0.9479, 0.3517, 0.612, 0.1949, 0.6134, 0.2194, 0.5926, 0.2064, 0.6005, 0.1995, 0.6899, 0.3251, 0.6149, 0.3066, 0.6264, 0.3021, 0.6746, 0.3147, 0.8913, 0.02764, 0.9657, 0.0387, 0.9556, 0.04482, 0.9031, 0.03625, 0.8794, 0.2194, 0.7907, 0.2161, 0.8271, 0.2006, 0.8585, 0.2064, 0.5248, 0.2161, 0.537, 0.1764, 0.5523, 0.1868, 0.5611, 0.2006, 0.7021, 0.2822, 0.7907, 0.2854, 0.7544, 0.3009, 0.723, 0.2952, 0.7036, 0.3066, 0.7021, 0.2822, 0.723, 0.2952, 0.715, 0.3021, 0.9696, 0.2164, 0.8794, 0.2193, 0.9116, 0.2003, 0.9479, 0.2036, 0.8029, 0.02764, 0.8779, 0.04618, 0.8664, 0.05071, 0.8182, 0.03805, 0.5367, 0.3251, 0.6111, 0.3362, 0.6011, 0.3423, 0.5485, 0.3338, 0.7907, 0.2854, 0.7786, 0.3251, 0.7633, 0.3147, 0.7544, 0.3009, 0.7021, 0.07062, 0.6134, 0.06737, 0.6498, 0.05189, 0.6812, 0.05764, 0.612, 0.04618, 0.6134, 0.07062, 0.5926, 0.05764, 0.6005, 0.05071, 0.7006, 0.04618, 0.7021, 0.07062, 0.6812, 0.05764, 0.6891, 0.05071, 0.6151, 0.3651, 0.5248, 0.368, 0.557, 0.3491, 0.5934, 0.3524, 0.537, 0.02764, 0.612, 0.04618, 0.6005, 0.05071, 0.5523, 0.03805, 0.8913, 0.1764, 0.9657, 0.1874, 0.9556, 0.1936, 0.9031, 0.185, 0.5248, 0.06737, 0.537, 0.02764, 0.5523, 0.03805, 0.5611, 0.05189, 0.6134, 0.06737, 0.6256, 0.02764, 0.6409, 0.03805, 0.6498, 0.05189, 0.8779, 0.04618, 0.8794, 0.07062, 0.8585, 0.05764, 0.8664, 0.05071, 0.9657, 0.3355, 0.9696, 0.3644, 0.9479, 0.3517, 0.9556, 0.3416, 0.6256, 0.02764, 0.7006, 0.04618, 0.6891, 0.05071, 0.6409, 0.03805, 0.9696, 0.06764, 0.8794, 0.0705, 0.9116, 0.05157, 0.9479, 0.05486, 0.8913, 0.3244, 0.9657, 0.3355, 0.9556, 0.3416, 0.9031, 0.333])
me_cube.materials.append(mat_material)
me_cube.use_mirror_vertex_groups = False
me_cube.update()

# ---- objects
ob_cube = bpy.data.objects.new('Cube', me_cube)

# ---- transforms, parenting, visibility, modifiers, constraints
ob_cube.location = (0.0, 0.0, 0.0)
ob_cube.scale = (1.885, 1.885, 1.885)
ob_cube.lock_rotations_4d = False
ob_cube.empty_display_type = 'ARROWS'
ob_cube.lineart.crease_threshold = 0.0

# ---- collection membership
col_collection.objects.link(ob_cube)

# ---- scene / render settings (as saved in the file)
scene.frame_start = 1; scene.frame_end = 250; scene.frame_set(1)
scene.render.engine = 'BLENDER_EEVEE_NEXT'
bpy.context.view_layer.update()

# ---- added for rendering (the .blend has no active camera and no usable light): camera, sun
cam_auto = bpy.data.cameras.new('AutoCamera')
cam_auto.lens = 50.0
cam_auto.sensor_width = 36.0
cam_auto.clip_end = 1000.0
ob_auto_camera = bpy.data.objects.new('AutoCamera', cam_auto)
scene.collection.objects.link(ob_auto_camera)
ob_auto_camera.location = (6.85268, -6.48756, 6.77554)
ob_auto_camera.rotation_euler = (1.09748, -7.21219e-08, 0.694738)
scene.camera = ob_auto_camera
light_auto_sun = bpy.data.lights.new('AutoSun', 'SUN')
light_auto_sun.energy = 3.0
light_auto_sun.angle = 0.0523599
ob_auto_sun = bpy.data.objects.new('AutoSun', light_auto_sun)
scene.collection.objects.link(ob_auto_sun)
ob_auto_sun.rotation_euler = (0.872665, 0.174533, 0.523599)
bpy.context.view_layer.update()

